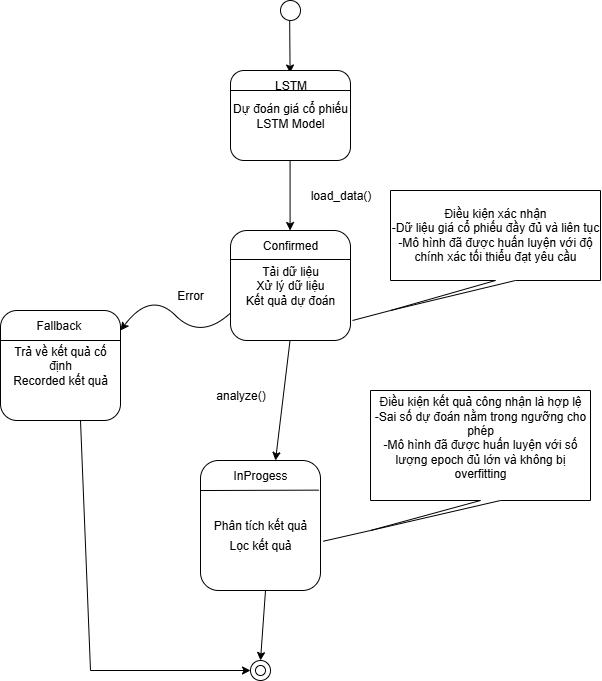

The diagram above was exported from draw.io. Its source (the exported page's mxGraphModel, read from the mxfile embedded in the PNG):
<mxGraphModel dx="2147" dy="2686" grid="1" gridSize="10" guides="1" tooltips="1" connect="1" arrows="1" fold="1" page="1" pageScale="1" pageWidth="850" pageHeight="1100" math="0" shadow="0">
  <root>
    <mxCell id="0" />
    <mxCell id="1" parent="0" />
    <mxCell id="BzZ3v_UXjA5oMVnoJN4J-66" value="" style="endArrow=classic;html=1;rounded=0;entryX=0.493;entryY=0.084;entryDx=0;entryDy=0;entryPerimeter=0;" edge="1" parent="1" target="BzZ3v_UXjA5oMVnoJN4J-76">
      <mxGeometry width="50" height="50" relative="1" as="geometry">
        <mxPoint x="-470.83000000000004" y="-130" as="sourcePoint" />
        <mxPoint x="-470.83000000000004" y="-90" as="targetPoint" />
      </mxGeometry>
    </mxCell>
    <mxCell id="BzZ3v_UXjA5oMVnoJN4J-67" value="Dự đoán giá cổ phiếu&lt;div&gt;LSTM Model&lt;/div&gt;" style="rounded=1;whiteSpace=wrap;html=1;" vertex="1" parent="1">
      <mxGeometry x="-530" y="-80" width="120" height="90" as="geometry" />
    </mxCell>
    <mxCell id="BzZ3v_UXjA5oMVnoJN4J-68" value="" style="endArrow=classic;html=1;rounded=0;" edge="1" parent="1">
      <mxGeometry width="50" height="50" relative="1" as="geometry">
        <mxPoint x="-470.42" y="10" as="sourcePoint" />
        <mxPoint x="-470.42" y="80" as="targetPoint" />
      </mxGeometry>
    </mxCell>
    <mxCell id="BzZ3v_UXjA5oMVnoJN4J-69" value="load_data()" style="text;html=1;align=center;verticalAlign=middle;resizable=0;points=[];autosize=1;strokeColor=none;fillColor=none;" vertex="1" parent="1">
      <mxGeometry x="-460" y="30" width="80" height="30" as="geometry" />
    </mxCell>
    <mxCell id="BzZ3v_UXjA5oMVnoJN4J-70" value="Tải dữ liệu&lt;div&gt;Xử lý dữ liệu&lt;/div&gt;&lt;div&gt;Kết quả dự đoán&lt;/div&gt;" style="rounded=1;whiteSpace=wrap;html=1;" vertex="1" parent="1">
      <mxGeometry x="-530" y="80" width="120" height="110" as="geometry" />
    </mxCell>
    <mxCell id="BzZ3v_UXjA5oMVnoJN4J-71" value="analyze()" style="text;html=1;align=center;verticalAlign=middle;resizable=0;points=[];autosize=1;strokeColor=none;fillColor=none;" vertex="1" parent="1">
      <mxGeometry x="-555" y="230" width="70" height="30" as="geometry" />
    </mxCell>
    <mxCell id="BzZ3v_UXjA5oMVnoJN4J-72" value="" style="endArrow=classic;html=1;rounded=0;" edge="1" parent="1" source="BzZ3v_UXjA5oMVnoJN4J-83">
      <mxGeometry width="50" height="50" relative="1" as="geometry">
        <mxPoint x="-560" y="520" as="sourcePoint" />
        <mxPoint x="-510" y="520" as="targetPoint" />
      </mxGeometry>
    </mxCell>
    <mxCell id="BzZ3v_UXjA5oMVnoJN4J-73" value="Phân tích kết quả" style="rounded=1;whiteSpace=wrap;html=1;" vertex="1" parent="1">
      <mxGeometry x="-560" y="310" width="120" height="130" as="geometry" />
    </mxCell>
    <mxCell id="BzZ3v_UXjA5oMVnoJN4J-74" value="" style="endArrow=classic;html=1;rounded=0;entryX=0.75;entryY=0;entryDx=0;entryDy=0;" edge="1" parent="1" target="BzZ3v_UXjA5oMVnoJN4J-81">
      <mxGeometry width="50" height="50" relative="1" as="geometry">
        <mxPoint x="-470.48" y="190" as="sourcePoint" />
        <mxPoint x="-480" y="280" as="targetPoint" />
      </mxGeometry>
    </mxCell>
    <mxCell id="BzZ3v_UXjA5oMVnoJN4J-75" value="" style="ellipse;whiteSpace=wrap;html=1;aspect=fixed;" vertex="1" parent="1">
      <mxGeometry x="-480" y="-150" width="20" height="20" as="geometry" />
    </mxCell>
    <mxCell id="BzZ3v_UXjA5oMVnoJN4J-76" value="LSTM" style="text;html=1;align=center;verticalAlign=middle;resizable=0;points=[];autosize=1;strokeColor=none;fillColor=none;" vertex="1" parent="1">
      <mxGeometry x="-500" y="-80" width="60" height="30" as="geometry" />
    </mxCell>
    <mxCell id="BzZ3v_UXjA5oMVnoJN4J-77" value="" style="endArrow=none;html=1;rounded=0;" edge="1" parent="1">
      <mxGeometry width="50" height="50" relative="1" as="geometry">
        <mxPoint x="-530" y="-60" as="sourcePoint" />
        <mxPoint x="-410" y="-60" as="targetPoint" />
      </mxGeometry>
    </mxCell>
    <mxCell id="BzZ3v_UXjA5oMVnoJN4J-78" value="" style="endArrow=none;html=1;rounded=0;" edge="1" parent="1">
      <mxGeometry width="50" height="50" relative="1" as="geometry">
        <mxPoint x="-530" y="109" as="sourcePoint" />
        <mxPoint x="-410" y="109" as="targetPoint" />
      </mxGeometry>
    </mxCell>
    <mxCell id="BzZ3v_UXjA5oMVnoJN4J-79" value="Confirmed" style="text;html=1;align=center;verticalAlign=middle;whiteSpace=wrap;rounded=0;" vertex="1" parent="1">
      <mxGeometry x="-500" y="80" width="60" height="30" as="geometry" />
    </mxCell>
    <mxCell id="BzZ3v_UXjA5oMVnoJN4J-80" value="" style="endArrow=none;html=1;rounded=0;exitX=0.002;exitY=0.231;exitDx=0;exitDy=0;exitPerimeter=0;entryX=0.985;entryY=0.228;entryDx=0;entryDy=0;entryPerimeter=0;" edge="1" parent="1" source="BzZ3v_UXjA5oMVnoJN4J-73" target="BzZ3v_UXjA5oMVnoJN4J-73">
      <mxGeometry width="50" height="50" relative="1" as="geometry">
        <mxPoint x="-550" y="340" as="sourcePoint" />
        <mxPoint x="-443.75" y="340" as="targetPoint" />
      </mxGeometry>
    </mxCell>
    <mxCell id="BzZ3v_UXjA5oMVnoJN4J-81" value="InProgess" style="text;html=1;align=center;verticalAlign=middle;whiteSpace=wrap;rounded=0;" vertex="1" parent="1">
      <mxGeometry x="-530" y="310" width="60" height="30" as="geometry" />
    </mxCell>
    <mxCell id="BzZ3v_UXjA5oMVnoJN4J-82" value="Lọc kết quả" style="text;html=1;align=center;verticalAlign=middle;whiteSpace=wrap;rounded=0;" vertex="1" parent="1">
      <mxGeometry x="-550" y="380" width="100" height="30" as="geometry" />
    </mxCell>
    <mxCell id="BzZ3v_UXjA5oMVnoJN4J-83" value="" style="ellipse;whiteSpace=wrap;html=1;aspect=fixed;" vertex="1" parent="1">
      <mxGeometry x="-510" y="510" width="20" height="20" as="geometry" />
    </mxCell>
    <mxCell id="BzZ3v_UXjA5oMVnoJN4J-84" value="" style="curved=1;endArrow=classic;html=1;rounded=0;exitX=0;exitY=0.75;exitDx=0;exitDy=0;" edge="1" parent="1" source="BzZ3v_UXjA5oMVnoJN4J-70">
      <mxGeometry width="50" height="50" relative="1" as="geometry">
        <mxPoint x="-610" y="190" as="sourcePoint" />
        <mxPoint x="-640" y="180" as="targetPoint" />
        <Array as="points">
          <mxPoint x="-560" y="190" />
          <mxPoint x="-610" y="140" />
        </Array>
      </mxGeometry>
    </mxCell>
    <mxCell id="BzZ3v_UXjA5oMVnoJN4J-85" value="Error" style="text;html=1;align=center;verticalAlign=middle;whiteSpace=wrap;rounded=0;" vertex="1" parent="1">
      <mxGeometry x="-600" y="130" width="60" height="30" as="geometry" />
    </mxCell>
    <mxCell id="BzZ3v_UXjA5oMVnoJN4J-86" value="Trả về kết quả cố định&lt;div&gt;Recorded kết quả&lt;/div&gt;" style="rounded=1;whiteSpace=wrap;html=1;" vertex="1" parent="1">
      <mxGeometry x="-760" y="160" width="120" height="110" as="geometry" />
    </mxCell>
    <mxCell id="BzZ3v_UXjA5oMVnoJN4J-87" value="" style="endArrow=none;html=1;rounded=0;" edge="1" parent="1">
      <mxGeometry width="50" height="50" relative="1" as="geometry">
        <mxPoint x="-760" y="190" as="sourcePoint" />
        <mxPoint x="-640" y="190" as="targetPoint" />
      </mxGeometry>
    </mxCell>
    <mxCell id="BzZ3v_UXjA5oMVnoJN4J-88" value="Fallback&amp;nbsp;" style="text;html=1;align=center;verticalAlign=middle;whiteSpace=wrap;rounded=0;" vertex="1" parent="1">
      <mxGeometry x="-730" y="160" width="60" height="30" as="geometry" />
    </mxCell>
    <mxCell id="BzZ3v_UXjA5oMVnoJN4J-89" value="" style="ellipse;whiteSpace=wrap;html=1;aspect=fixed;" vertex="1" parent="1">
      <mxGeometry x="-505" y="515" width="10" height="10" as="geometry" />
    </mxCell>
    <mxCell id="BzZ3v_UXjA5oMVnoJN4J-90" value="" style="endArrow=classic;html=1;rounded=0;" edge="1" parent="1">
      <mxGeometry width="50" height="50" relative="1" as="geometry">
        <mxPoint x="-495" y="440" as="sourcePoint" />
        <mxPoint x="-500" y="510" as="targetPoint" />
      </mxGeometry>
    </mxCell>
    <mxCell id="BzZ3v_UXjA5oMVnoJN4J-91" value="Điều kiện xác nhận&lt;div&gt;-Dữ liệu giá cổ phiếu đầy đủ và liên tục&lt;/div&gt;&lt;div&gt;-Mô hình đã được huấn luyện với độ chính xác tối thiểu đạt yêu cầu&lt;/div&gt;" style="shape=callout;whiteSpace=wrap;html=1;perimeter=calloutPerimeter;position2=0;" vertex="1" parent="1">
      <mxGeometry x="-370" y="40" width="210" height="120" as="geometry" />
    </mxCell>
    <mxCell id="BzZ3v_UXjA5oMVnoJN4J-92" value="" style="endArrow=none;html=1;rounded=0;entryX=0;entryY=0;entryDx=0;entryDy=120;entryPerimeter=0;" edge="1" parent="1" target="BzZ3v_UXjA5oMVnoJN4J-91">
      <mxGeometry width="50" height="50" relative="1" as="geometry">
        <mxPoint x="-408" y="170" as="sourcePoint" />
        <mxPoint x="-345.7799999999999" y="160.00000000000009" as="targetPoint" />
      </mxGeometry>
    </mxCell>
    <mxCell id="BzZ3v_UXjA5oMVnoJN4J-93" value="Điều kiện kết quả công nhận là hợp lệ&lt;div&gt;-Sai số dự đoán nằm trong ngưỡng cho phép&lt;/div&gt;&lt;div&gt;-Mô hình đã được huấn luyện với số lượng epoch đủ lớn và không bị overfitting&lt;br&gt;&lt;div&gt;&lt;br&gt;&lt;/div&gt;&lt;/div&gt;" style="shape=callout;whiteSpace=wrap;html=1;perimeter=calloutPerimeter;position2=0;" vertex="1" parent="1">
      <mxGeometry x="-390" y="240" width="220" height="140" as="geometry" />
    </mxCell>
    <mxCell id="BzZ3v_UXjA5oMVnoJN4J-94" value="" style="endArrow=none;html=1;rounded=0;entryX=0;entryY=0;entryDx=0;entryDy=140;entryPerimeter=0;exitX=1.023;exitY=0.621;exitDx=0;exitDy=0;exitPerimeter=0;" edge="1" parent="1" source="BzZ3v_UXjA5oMVnoJN4J-73" target="BzZ3v_UXjA5oMVnoJN4J-93">
      <mxGeometry width="50" height="50" relative="1" as="geometry">
        <mxPoint x="-440" y="430" as="sourcePoint" />
        <mxPoint x="-390" y="380" as="targetPoint" />
      </mxGeometry>
    </mxCell>
    <mxCell id="BzZ3v_UXjA5oMVnoJN4J-95" value="" style="endArrow=none;html=1;rounded=0;" edge="1" parent="1">
      <mxGeometry width="50" height="50" relative="1" as="geometry">
        <mxPoint x="-670" y="520" as="sourcePoint" />
        <mxPoint x="-680" y="270" as="targetPoint" />
      </mxGeometry>
    </mxCell>
    <mxCell id="BzZ3v_UXjA5oMVnoJN4J-96" value="" style="endArrow=classic;html=1;rounded=0;entryX=0;entryY=0.5;entryDx=0;entryDy=0;" edge="1" parent="1" target="BzZ3v_UXjA5oMVnoJN4J-83">
      <mxGeometry width="50" height="50" relative="1" as="geometry">
        <mxPoint x="-670" y="520" as="sourcePoint" />
        <mxPoint x="-620" y="470" as="targetPoint" />
      </mxGeometry>
    </mxCell>
  </root>
</mxGraphModel>